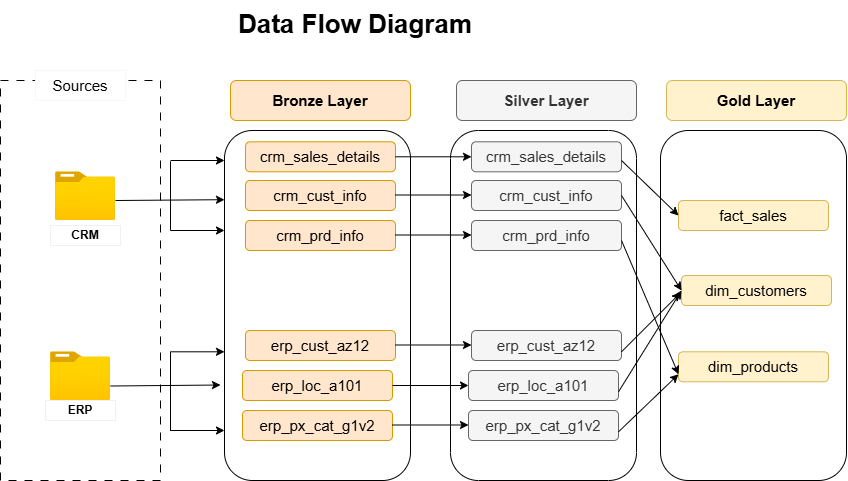

The diagram above was exported from draw.io. Its source (the exported page's mxGraphModel, read from the mxfile embedded in the PNG):
<mxGraphModel dx="1030" dy="535" grid="1" gridSize="10" guides="1" tooltips="1" connect="1" arrows="1" fold="1" page="1" pageScale="1" pageWidth="827" pageHeight="1169" math="0" shadow="0">
  <root>
    <mxCell id="0" />
    <mxCell id="1" parent="0" />
    <mxCell id="2bY0QwVjTE6ZdpxKWXdr-11" parent="1" style="rounded=0;whiteSpace=wrap;html=1;dashed=1;dashPattern=8 8;" value="" vertex="1">
      <mxGeometry height="400" width="160" x="70" y="390" as="geometry" />
    </mxCell>
    <mxCell id="2bY0QwVjTE6ZdpxKWXdr-12" parent="1" style="rounded=0;whiteSpace=wrap;html=1;fillColor=default;strokeColor=light-dark(#f8f7f7, #ededed);" value="&lt;font style=&quot;font-size: 15px;&quot;&gt;Sources&lt;/font&gt;" vertex="1">
      <mxGeometry height="30" width="90" x="105" y="380" as="geometry" />
    </mxCell>
    <mxCell id="2bY0QwVjTE6ZdpxKWXdr-13" parent="1" style="image;aspect=fixed;html=1;align=center;fontSize=12;image=img/lib/azure2/general/Folder_Blank.svg;points=[[0.5,0.083,0],[0.5,1,0],[0.003,0.5,0],[0.998,0.554,0],[0.99,0.114,0],[0.987,0.996,0],[0.013,0.996,0],[0.013,0.004,0]];" value="" vertex="1">
      <mxGeometry height="48.7" width="60" x="125" y="481.29999999999995" as="geometry" />
    </mxCell>
    <mxCell id="2bY0QwVjTE6ZdpxKWXdr-14" parent="1" style="image;aspect=fixed;html=1;align=center;fontSize=12;image=img/lib/azure2/general/Folder_Blank.svg;points=[[0.5,0.083,0],[0.5,1,0],[0.003,0.5,0],[0.998,0.554,0],[0.99,0.114,0],[0.987,0.996,0],[0.013,0.996,0],[0.013,0.004,0]];" value="" vertex="1">
      <mxGeometry height="48.7" width="60" x="120" y="661.3" as="geometry" />
    </mxCell>
    <mxCell id="2bY0QwVjTE6ZdpxKWXdr-15" parent="1" style="rounded=0;whiteSpace=wrap;html=1;strokeColor=light-dark(#f5f0f0, #ededed);" value="&lt;b&gt;CRM&lt;/b&gt;" vertex="1">
      <mxGeometry height="20" width="70" x="120" y="535" as="geometry" />
    </mxCell>
    <mxCell id="2bY0QwVjTE6ZdpxKWXdr-16" parent="1" style="rounded=0;whiteSpace=wrap;html=1;strokeColor=light-dark(#f5f0f0, #ededed);" value="&lt;b&gt;ERP&lt;/b&gt;" vertex="1">
      <mxGeometry height="20" width="70" x="115" y="710" as="geometry" />
    </mxCell>
    <mxCell id="2bY0QwVjTE6ZdpxKWXdr-17" parent="1" style="rounded=1;whiteSpace=wrap;html=1;roundedPerimeter=1;fillColor=#ffe6cc;strokeColor=#d79b00;" value="&lt;b&gt;&lt;font style=&quot;font-size: 15px;&quot;&gt;Bronze Layer&lt;/font&gt;&lt;/b&gt;" vertex="1">
      <mxGeometry height="40" width="180" x="300" y="390" as="geometry" />
    </mxCell>
    <mxCell id="2bY0QwVjTE6ZdpxKWXdr-18" parent="1" style="rounded=1;whiteSpace=wrap;html=1;roundedPerimeter=1;" value="" vertex="1">
      <mxGeometry height="350" width="186" x="294" y="440" as="geometry" />
    </mxCell>
    <mxCell id="2bY0QwVjTE6ZdpxKWXdr-26" parent="1" style="rounded=1;whiteSpace=wrap;html=1;roundedPerimeter=1;fillColor=#ffe6cc;strokeColor=#d79b00;fontStyle=0" value="&lt;span&gt;&lt;font style=&quot;font-size: 15px;&quot;&gt;crm_sales_details&lt;/font&gt;&lt;/span&gt;" vertex="1">
      <mxGeometry height="30" width="150" x="315" y="451.3" as="geometry" />
    </mxCell>
    <mxCell id="2bY0QwVjTE6ZdpxKWXdr-27" parent="1" style="rounded=1;whiteSpace=wrap;html=1;roundedPerimeter=1;fillColor=#ffe6cc;strokeColor=#d79b00;fontStyle=0" value="&lt;span&gt;&lt;font style=&quot;font-size: 15px;&quot;&gt;erp_cust_az12&lt;/font&gt;&lt;/span&gt;" vertex="1">
      <mxGeometry height="30" width="150" x="315" y="640" as="geometry" />
    </mxCell>
    <mxCell id="2bY0QwVjTE6ZdpxKWXdr-28" parent="1" style="rounded=1;whiteSpace=wrap;html=1;roundedPerimeter=1;fillColor=#ffe6cc;strokeColor=#d79b00;fontStyle=0" value="&lt;span&gt;&lt;font style=&quot;font-size: 15px;&quot;&gt;crm_cust_info&lt;/font&gt;&lt;/span&gt;" vertex="1">
      <mxGeometry height="30" width="150" x="315" y="490" as="geometry" />
    </mxCell>
    <mxCell id="2bY0QwVjTE6ZdpxKWXdr-29" parent="1" style="rounded=1;whiteSpace=wrap;html=1;roundedPerimeter=1;fillColor=#ffe6cc;strokeColor=#d79b00;fontStyle=0" value="&lt;span&gt;&lt;font style=&quot;font-size: 15px;&quot;&gt;crm_prd_info&lt;/font&gt;&lt;/span&gt;" vertex="1">
      <mxGeometry height="30" width="150" x="315" y="530" as="geometry" />
    </mxCell>
    <mxCell id="2bY0QwVjTE6ZdpxKWXdr-30" parent="1" style="rounded=1;whiteSpace=wrap;html=1;roundedPerimeter=1;fillColor=#ffe6cc;strokeColor=#d79b00;fontStyle=0" value="&lt;span&gt;&lt;font style=&quot;font-size: 15px;&quot;&gt;erp_px_cat_g1v2&lt;/font&gt;&lt;/span&gt;" vertex="1">
      <mxGeometry height="30" width="150" x="312" y="720" as="geometry" />
    </mxCell>
    <mxCell id="2bY0QwVjTE6ZdpxKWXdr-31" parent="1" style="rounded=1;whiteSpace=wrap;html=1;roundedPerimeter=1;fillColor=#ffe6cc;strokeColor=#d79b00;fontStyle=0" value="&lt;span&gt;&lt;font style=&quot;font-size: 15px;&quot;&gt;erp_loc_a101&lt;/font&gt;&lt;/span&gt;" vertex="1">
      <mxGeometry height="30" width="150" x="312" y="680" as="geometry" />
    </mxCell>
    <mxCell id="2bY0QwVjTE6ZdpxKWXdr-32" edge="1" parent="1" style="endArrow=classic;html=1;rounded=0;endFill=1;entryX=0.022;entryY=0.211;entryDx=0;entryDy=0;" target="2bY0QwVjTE6ZdpxKWXdr-18" value="">
      <mxGeometry height="50" relative="1" width="50" as="geometry">
        <mxPoint x="185" y="510" as="sourcePoint" />
        <mxPoint x="235" y="460" as="targetPoint" />
      </mxGeometry>
    </mxCell>
    <mxCell id="2bY0QwVjTE6ZdpxKWXdr-33" edge="1" parent="1" style="endArrow=none;html=1;rounded=0;" value="">
      <mxGeometry height="50" relative="1" width="50" as="geometry">
        <mxPoint x="240" y="540" as="sourcePoint" />
        <mxPoint x="240" y="470.8" as="targetPoint" />
      </mxGeometry>
    </mxCell>
    <mxCell id="2bY0QwVjTE6ZdpxKWXdr-34" edge="1" parent="1" style="endArrow=classic;html=1;rounded=0;endFill=1;" value="">
      <mxGeometry height="50" relative="1" width="50" as="geometry">
        <mxPoint x="240" y="470" as="sourcePoint" />
        <mxPoint x="294" y="470" as="targetPoint" />
      </mxGeometry>
    </mxCell>
    <mxCell id="2bY0QwVjTE6ZdpxKWXdr-35" edge="1" parent="1" style="endArrow=classic;html=1;rounded=0;endFill=1;" value="">
      <mxGeometry height="50" relative="1" width="50" as="geometry">
        <mxPoint x="240" y="540" as="sourcePoint" />
        <mxPoint x="294" y="540" as="targetPoint" />
      </mxGeometry>
    </mxCell>
    <mxCell id="2bY0QwVjTE6ZdpxKWXdr-36" edge="1" parent="1" style="endArrow=classic;html=1;rounded=0;endFill=1;" value="">
      <mxGeometry height="50" relative="1" width="50" as="geometry">
        <mxPoint x="180" y="695.5" as="sourcePoint" />
        <mxPoint x="290" y="694.5" as="targetPoint" />
      </mxGeometry>
    </mxCell>
    <mxCell id="2bY0QwVjTE6ZdpxKWXdr-37" edge="1" parent="1" style="endArrow=none;html=1;rounded=0;" value="">
      <mxGeometry height="50" relative="1" width="50" as="geometry">
        <mxPoint x="240" y="740.5" as="sourcePoint" />
        <mxPoint x="240" y="661.3" as="targetPoint" />
      </mxGeometry>
    </mxCell>
    <mxCell id="2bY0QwVjTE6ZdpxKWXdr-38" edge="1" parent="1" style="endArrow=classic;html=1;rounded=0;endFill=1;" value="">
      <mxGeometry height="50" relative="1" width="50" as="geometry">
        <mxPoint x="240" y="661.3" as="sourcePoint" />
        <mxPoint x="294" y="661.3" as="targetPoint" />
      </mxGeometry>
    </mxCell>
    <mxCell id="2bY0QwVjTE6ZdpxKWXdr-39" edge="1" parent="1" style="endArrow=classic;html=1;rounded=0;endFill=1;" value="">
      <mxGeometry height="50" relative="1" width="50" as="geometry">
        <mxPoint x="240" y="740" as="sourcePoint" />
        <mxPoint x="294" y="740" as="targetPoint" />
      </mxGeometry>
    </mxCell>
    <mxCell id="ZBotgLuQ_dhsPMwfBeOn-1" parent="1" style="rounded=1;whiteSpace=wrap;html=1;roundedPerimeter=1;fillColor=#f5f5f5;strokeColor=#666666;fontColor=#333333;" value="&lt;b&gt;&lt;font style=&quot;font-size: 15px;&quot;&gt;Silver Layer&lt;/font&gt;&lt;/b&gt;" vertex="1">
      <mxGeometry height="40" width="180" x="526" y="390" as="geometry" />
    </mxCell>
    <mxCell id="ZBotgLuQ_dhsPMwfBeOn-2" parent="1" style="rounded=1;whiteSpace=wrap;html=1;roundedPerimeter=1;" value="" vertex="1">
      <mxGeometry height="350" width="186" x="520" y="440" as="geometry" />
    </mxCell>
    <mxCell id="ZBotgLuQ_dhsPMwfBeOn-3" parent="1" style="rounded=1;whiteSpace=wrap;html=1;roundedPerimeter=1;fillColor=#f5f5f5;strokeColor=#666666;fontStyle=0;fontColor=#333333;" value="&lt;span&gt;&lt;font style=&quot;font-size: 15px;&quot;&gt;crm_sales_details&lt;/font&gt;&lt;/span&gt;" vertex="1">
      <mxGeometry height="30" width="150" x="541" y="451.29999999999995" as="geometry" />
    </mxCell>
    <mxCell id="ZBotgLuQ_dhsPMwfBeOn-4" parent="1" style="rounded=1;whiteSpace=wrap;html=1;roundedPerimeter=1;fillColor=#f5f5f5;strokeColor=#666666;fontStyle=0;fontColor=#333333;" value="&lt;span&gt;&lt;font style=&quot;font-size: 15px;&quot;&gt;erp_cust_az12&lt;/font&gt;&lt;/span&gt;" vertex="1">
      <mxGeometry height="30" width="150" x="541" y="640" as="geometry" />
    </mxCell>
    <mxCell id="ZBotgLuQ_dhsPMwfBeOn-5" parent="1" style="rounded=1;whiteSpace=wrap;html=1;roundedPerimeter=1;fillColor=#f5f5f5;strokeColor=#666666;fontStyle=0;fontColor=#333333;" value="&lt;span&gt;&lt;font style=&quot;font-size: 15px;&quot;&gt;crm_cust_info&lt;/font&gt;&lt;/span&gt;" vertex="1">
      <mxGeometry height="30" width="150" x="541" y="490" as="geometry" />
    </mxCell>
    <mxCell id="ZBotgLuQ_dhsPMwfBeOn-6" parent="1" style="rounded=1;whiteSpace=wrap;html=1;roundedPerimeter=1;fillColor=#f5f5f5;strokeColor=#666666;fontStyle=0;fontColor=#333333;" value="&lt;span&gt;&lt;font style=&quot;font-size: 15px;&quot;&gt;crm_prd_info&lt;/font&gt;&lt;/span&gt;" vertex="1">
      <mxGeometry height="30" width="150" x="541" y="530" as="geometry" />
    </mxCell>
    <mxCell id="ZBotgLuQ_dhsPMwfBeOn-7" parent="1" style="rounded=1;whiteSpace=wrap;html=1;roundedPerimeter=1;fillColor=#f5f5f5;strokeColor=#666666;fontStyle=0;fontColor=#333333;" value="&lt;span&gt;&lt;font style=&quot;font-size: 15px;&quot;&gt;erp_px_cat_g1v2&lt;/font&gt;&lt;/span&gt;" vertex="1">
      <mxGeometry height="30" width="150" x="538" y="720" as="geometry" />
    </mxCell>
    <mxCell id="ZBotgLuQ_dhsPMwfBeOn-8" parent="1" style="rounded=1;whiteSpace=wrap;html=1;roundedPerimeter=1;fillColor=#f5f5f5;strokeColor=#666666;fontStyle=0;fontColor=#333333;" value="&lt;span&gt;&lt;font style=&quot;font-size: 15px;&quot;&gt;erp_loc_a101&lt;/font&gt;&lt;/span&gt;" vertex="1">
      <mxGeometry height="30" width="150" x="538" y="680" as="geometry" />
    </mxCell>
    <mxCell id="ZBotgLuQ_dhsPMwfBeOn-9" edge="1" parent="1" source="2bY0QwVjTE6ZdpxKWXdr-26" style="endArrow=classic;html=1;rounded=0;entryX=0;entryY=0.5;entryDx=0;entryDy=0;exitX=1;exitY=0.5;exitDx=0;exitDy=0;" target="ZBotgLuQ_dhsPMwfBeOn-3" value="">
      <mxGeometry height="50" relative="1" width="50" as="geometry">
        <mxPoint x="470" y="466.3" as="sourcePoint" />
        <mxPoint x="515" y="420" as="targetPoint" />
      </mxGeometry>
    </mxCell>
    <mxCell id="ZBotgLuQ_dhsPMwfBeOn-10" edge="1" parent="1" style="endArrow=classic;html=1;rounded=0;entryX=0;entryY=0.5;entryDx=0;entryDy=0;exitX=1;exitY=0.5;exitDx=0;exitDy=0;" value="">
      <mxGeometry height="50" relative="1" width="50" as="geometry">
        <mxPoint x="462" y="734.5" as="sourcePoint" />
        <mxPoint x="538" y="734.5" as="targetPoint" />
      </mxGeometry>
    </mxCell>
    <mxCell id="ZBotgLuQ_dhsPMwfBeOn-11" edge="1" parent="1" style="endArrow=classic;html=1;rounded=0;entryX=0;entryY=0.5;entryDx=0;entryDy=0;exitX=1;exitY=0.5;exitDx=0;exitDy=0;" value="">
      <mxGeometry height="50" relative="1" width="50" as="geometry">
        <mxPoint x="462" y="695" as="sourcePoint" />
        <mxPoint x="538" y="695" as="targetPoint" />
      </mxGeometry>
    </mxCell>
    <mxCell id="ZBotgLuQ_dhsPMwfBeOn-12" edge="1" parent="1" style="endArrow=classic;html=1;rounded=0;entryX=0;entryY=0.5;entryDx=0;entryDy=0;exitX=1;exitY=0.5;exitDx=0;exitDy=0;" value="">
      <mxGeometry height="50" relative="1" width="50" as="geometry">
        <mxPoint x="465" y="654.5" as="sourcePoint" />
        <mxPoint x="541" y="654.5" as="targetPoint" />
      </mxGeometry>
    </mxCell>
    <mxCell id="ZBotgLuQ_dhsPMwfBeOn-13" edge="1" parent="1" style="endArrow=classic;html=1;rounded=0;entryX=0;entryY=0.5;entryDx=0;entryDy=0;exitX=1;exitY=0.5;exitDx=0;exitDy=0;" value="">
      <mxGeometry height="50" relative="1" width="50" as="geometry">
        <mxPoint x="465" y="544.5" as="sourcePoint" />
        <mxPoint x="541" y="544.5" as="targetPoint" />
      </mxGeometry>
    </mxCell>
    <mxCell id="ZBotgLuQ_dhsPMwfBeOn-14" edge="1" parent="1" style="endArrow=classic;html=1;rounded=0;entryX=0;entryY=0.5;entryDx=0;entryDy=0;exitX=1;exitY=0.5;exitDx=0;exitDy=0;" value="">
      <mxGeometry height="50" relative="1" width="50" as="geometry">
        <mxPoint x="465" y="504.5" as="sourcePoint" />
        <mxPoint x="541" y="504.5" as="targetPoint" />
      </mxGeometry>
    </mxCell>
    <mxCell id="RocYN1xanHdz5alJPgwh-1" parent="1" style="text;html=1;whiteSpace=wrap;strokeColor=none;fillColor=none;align=center;verticalAlign=middle;rounded=0;fontSize=15;" value="&lt;font style=&quot;font-size: 26px;&quot;&gt;&lt;b style=&quot;&quot;&gt;Data Flow Diagram&lt;/b&gt;&lt;/font&gt;" vertex="1">
      <mxGeometry height="48.7" width="262" x="294" y="310" as="geometry" />
    </mxCell>
    <mxCell id="RocYN1xanHdz5alJPgwh-2" parent="1" style="rounded=1;whiteSpace=wrap;html=1;roundedPerimeter=1;fillColor=#fff2cc;strokeColor=#d6b656;" value="&lt;b&gt;&lt;font style=&quot;font-size: 15px;&quot;&gt;Gold Layer&lt;/font&gt;&lt;/b&gt;" vertex="1">
      <mxGeometry height="40" width="180" x="736" y="390" as="geometry" />
    </mxCell>
    <mxCell id="RocYN1xanHdz5alJPgwh-3" parent="1" style="rounded=1;whiteSpace=wrap;html=1;roundedPerimeter=1;" value="" vertex="1">
      <mxGeometry height="350" width="186" x="730" y="440" as="geometry" />
    </mxCell>
    <mxCell id="RocYN1xanHdz5alJPgwh-4" parent="1" style="rounded=1;whiteSpace=wrap;html=1;roundedPerimeter=1;fillColor=#fff2cc;strokeColor=#d6b656;fontStyle=0;" value="&lt;span&gt;&lt;font style=&quot;font-size: 15px;&quot;&gt;fact_sales&lt;/font&gt;&lt;/span&gt;" vertex="1">
      <mxGeometry height="30" width="150" x="748" y="509.99999999999994" as="geometry" />
    </mxCell>
    <mxCell id="RocYN1xanHdz5alJPgwh-6" parent="1" style="rounded=1;whiteSpace=wrap;html=1;roundedPerimeter=1;fillColor=#fff2cc;strokeColor=#d6b656;fontStyle=0;" value="&lt;span&gt;&lt;font style=&quot;font-size: 15px;&quot;&gt;dim_customers&lt;/font&gt;&lt;/span&gt;" vertex="1">
      <mxGeometry height="30" width="150" x="751" y="585" as="geometry" />
    </mxCell>
    <mxCell id="RocYN1xanHdz5alJPgwh-7" parent="1" style="rounded=1;whiteSpace=wrap;html=1;roundedPerimeter=1;fillColor=#fff2cc;strokeColor=#d6b656;fontStyle=0;" value="&lt;span&gt;&lt;font style=&quot;font-size: 15px;&quot;&gt;dim_products&lt;/font&gt;&lt;/span&gt;" vertex="1">
      <mxGeometry height="30" width="150" x="748" y="661.3" as="geometry" />
    </mxCell>
    <mxCell id="RocYN1xanHdz5alJPgwh-10" edge="1" parent="1" style="endArrow=classic;html=1;rounded=0;entryX=0;entryY=0.5;entryDx=0;entryDy=0;" target="RocYN1xanHdz5alJPgwh-4" value="">
      <mxGeometry height="50" relative="1" width="50" as="geometry">
        <mxPoint x="691" y="470" as="sourcePoint" />
        <mxPoint x="741" y="420" as="targetPoint" />
      </mxGeometry>
    </mxCell>
    <mxCell id="RocYN1xanHdz5alJPgwh-11" edge="1" parent="1" style="endArrow=classic;html=1;rounded=0;entryX=0;entryY=0.5;entryDx=0;entryDy=0;" target="RocYN1xanHdz5alJPgwh-6" value="">
      <mxGeometry height="50" relative="1" width="50" as="geometry">
        <mxPoint x="691" y="505" as="sourcePoint" />
        <mxPoint x="741" y="455" as="targetPoint" />
      </mxGeometry>
    </mxCell>
    <mxCell id="RocYN1xanHdz5alJPgwh-12" edge="1" parent="1" style="endArrow=classic;html=1;rounded=0;entryX=0;entryY=0.75;entryDx=0;entryDy=0;" target="RocYN1xanHdz5alJPgwh-7" value="">
      <mxGeometry height="50" relative="1" width="50" as="geometry">
        <mxPoint x="691" y="550" as="sourcePoint" />
        <mxPoint x="741" y="500" as="targetPoint" />
      </mxGeometry>
    </mxCell>
    <mxCell id="RocYN1xanHdz5alJPgwh-13" edge="1" parent="1" style="endArrow=classic;html=1;rounded=0;" value="">
      <mxGeometry height="50" relative="1" width="50" as="geometry">
        <mxPoint x="691" y="661.3" as="sourcePoint" />
        <mxPoint x="750" y="602.3" as="targetPoint" />
      </mxGeometry>
    </mxCell>
    <mxCell id="RocYN1xanHdz5alJPgwh-14" edge="1" parent="1" style="endArrow=classic;html=1;rounded=0;entryX=0;entryY=0.5;entryDx=0;entryDy=0;" target="RocYN1xanHdz5alJPgwh-6" value="">
      <mxGeometry height="50" relative="1" width="50" as="geometry">
        <mxPoint x="688" y="701.3" as="sourcePoint" />
        <mxPoint x="738" y="651.3" as="targetPoint" />
      </mxGeometry>
    </mxCell>
    <mxCell id="RocYN1xanHdz5alJPgwh-15" edge="1" parent="1" style="endArrow=classic;html=1;rounded=0;entryX=0;entryY=0.75;entryDx=0;entryDy=0;" target="RocYN1xanHdz5alJPgwh-7" value="">
      <mxGeometry height="50" relative="1" width="50" as="geometry">
        <mxPoint x="688" y="741.3" as="sourcePoint" />
        <mxPoint x="738" y="691.3" as="targetPoint" />
      </mxGeometry>
    </mxCell>
  </root>
</mxGraphModel>